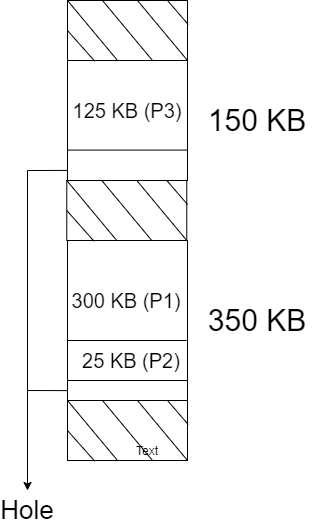

The diagram above was exported from draw.io. Its source (the exported page's mxGraphModel, read from the mxfile embedded in the PNG):
<mxGraphModel dx="652" dy="364" grid="1" gridSize="10" guides="1" tooltips="1" connect="1" arrows="1" fold="1" page="1" pageScale="1" pageWidth="827" pageHeight="1169" math="0" shadow="0">
  <root>
    <mxCell id="0" />
    <mxCell id="1" parent="0" />
    <mxCell id="AB6eDOcvRH5_xspJtzTU-1" value="" style="rounded=0;whiteSpace=wrap;html=1;" parent="1" vertex="1">
      <mxGeometry x="120" y="640" width="120" height="60" as="geometry" />
    </mxCell>
    <mxCell id="AB6eDOcvRH5_xspJtzTU-4" value="" style="rounded=0;whiteSpace=wrap;html=1;" parent="1" vertex="1">
      <mxGeometry x="120" y="700" width="120" height="120" as="geometry" />
    </mxCell>
    <mxCell id="AB6eDOcvRH5_xspJtzTU-5" value="" style="rounded=0;whiteSpace=wrap;html=1;" parent="1" vertex="1">
      <mxGeometry x="120" y="880" width="120" height="160" as="geometry" />
    </mxCell>
    <mxCell id="NchJ7z-USWfBqKcdsgCt-1" value="" style="endArrow=none;html=1;" edge="1" parent="1">
      <mxGeometry width="50" height="50" relative="1" as="geometry">
        <mxPoint x="170" y="700" as="sourcePoint" />
        <mxPoint x="120" y="640" as="targetPoint" />
      </mxGeometry>
    </mxCell>
    <mxCell id="NchJ7z-USWfBqKcdsgCt-2" value="" style="endArrow=none;html=1;" edge="1" parent="1">
      <mxGeometry width="50" height="50" relative="1" as="geometry">
        <mxPoint x="205" y="700" as="sourcePoint" />
        <mxPoint x="155" y="640" as="targetPoint" />
      </mxGeometry>
    </mxCell>
    <mxCell id="NchJ7z-USWfBqKcdsgCt-3" value="" style="endArrow=none;html=1;" edge="1" parent="1">
      <mxGeometry width="50" height="50" relative="1" as="geometry">
        <mxPoint x="240" y="700" as="sourcePoint" />
        <mxPoint x="190" y="640" as="targetPoint" />
      </mxGeometry>
    </mxCell>
    <mxCell id="NchJ7z-USWfBqKcdsgCt-4" value="" style="endArrow=none;html=1;exitX=1.006;exitY=0.4;exitDx=0;exitDy=0;exitPerimeter=0;" edge="1" parent="1" source="AB6eDOcvRH5_xspJtzTU-1">
      <mxGeometry width="50" height="50" relative="1" as="geometry">
        <mxPoint x="240" y="670" as="sourcePoint" />
        <mxPoint x="220" y="640" as="targetPoint" />
      </mxGeometry>
    </mxCell>
    <mxCell id="NchJ7z-USWfBqKcdsgCt-5" value="" style="endArrow=none;html=1;exitX=0.227;exitY=1.012;exitDx=0;exitDy=0;exitPerimeter=0;" edge="1" parent="1" source="AB6eDOcvRH5_xspJtzTU-1">
      <mxGeometry width="50" height="50" relative="1" as="geometry">
        <mxPoint x="150" y="700" as="sourcePoint" />
        <mxPoint x="120" y="670" as="targetPoint" />
      </mxGeometry>
    </mxCell>
    <mxCell id="NchJ7z-USWfBqKcdsgCt-7" value="" style="rounded=0;whiteSpace=wrap;html=1;" vertex="1" parent="1">
      <mxGeometry x="119.27999999999997" y="820" width="120" height="60" as="geometry" />
    </mxCell>
    <mxCell id="NchJ7z-USWfBqKcdsgCt-8" value="" style="endArrow=none;html=1;" edge="1" parent="1">
      <mxGeometry width="50" height="50" relative="1" as="geometry">
        <mxPoint x="169.27999999999997" y="880" as="sourcePoint" />
        <mxPoint x="119.27999999999997" y="820" as="targetPoint" />
      </mxGeometry>
    </mxCell>
    <mxCell id="NchJ7z-USWfBqKcdsgCt-9" value="" style="endArrow=none;html=1;" edge="1" parent="1">
      <mxGeometry width="50" height="50" relative="1" as="geometry">
        <mxPoint x="204.27999999999986" y="880" as="sourcePoint" />
        <mxPoint x="154.27999999999997" y="820" as="targetPoint" />
      </mxGeometry>
    </mxCell>
    <mxCell id="NchJ7z-USWfBqKcdsgCt-10" value="" style="endArrow=none;html=1;" edge="1" parent="1">
      <mxGeometry width="50" height="50" relative="1" as="geometry">
        <mxPoint x="239.27999999999986" y="880" as="sourcePoint" />
        <mxPoint x="189.27999999999997" y="820" as="targetPoint" />
      </mxGeometry>
    </mxCell>
    <mxCell id="NchJ7z-USWfBqKcdsgCt-11" value="" style="endArrow=none;html=1;exitX=1.006;exitY=0.4;exitDx=0;exitDy=0;exitPerimeter=0;" edge="1" source="NchJ7z-USWfBqKcdsgCt-7" parent="1">
      <mxGeometry width="50" height="50" relative="1" as="geometry">
        <mxPoint x="239.27999999999997" y="850" as="sourcePoint" />
        <mxPoint x="219.27999999999986" y="820" as="targetPoint" />
      </mxGeometry>
    </mxCell>
    <mxCell id="NchJ7z-USWfBqKcdsgCt-12" value="" style="endArrow=none;html=1;exitX=0.227;exitY=1.012;exitDx=0;exitDy=0;exitPerimeter=0;" edge="1" source="NchJ7z-USWfBqKcdsgCt-7" parent="1">
      <mxGeometry width="50" height="50" relative="1" as="geometry">
        <mxPoint x="149.27999999999997" y="880" as="sourcePoint" />
        <mxPoint x="119.27999999999997" y="850" as="targetPoint" />
      </mxGeometry>
    </mxCell>
    <mxCell id="NchJ7z-USWfBqKcdsgCt-13" value="" style="rounded=0;whiteSpace=wrap;html=1;" vertex="1" parent="1">
      <mxGeometry x="120" y="1040" width="120" height="60" as="geometry" />
    </mxCell>
    <mxCell id="NchJ7z-USWfBqKcdsgCt-14" value="" style="endArrow=none;html=1;" edge="1" parent="1">
      <mxGeometry width="50" height="50" relative="1" as="geometry">
        <mxPoint x="170" y="1100" as="sourcePoint" />
        <mxPoint x="120" y="1040" as="targetPoint" />
      </mxGeometry>
    </mxCell>
    <mxCell id="NchJ7z-USWfBqKcdsgCt-15" value="" style="endArrow=none;html=1;" edge="1" parent="1">
      <mxGeometry width="50" height="50" relative="1" as="geometry">
        <mxPoint x="204.9999999999999" y="1100" as="sourcePoint" />
        <mxPoint x="155" y="1040" as="targetPoint" />
      </mxGeometry>
    </mxCell>
    <mxCell id="NchJ7z-USWfBqKcdsgCt-16" value="" style="endArrow=none;html=1;" edge="1" parent="1">
      <mxGeometry width="50" height="50" relative="1" as="geometry">
        <mxPoint x="239.9999999999999" y="1100" as="sourcePoint" />
        <mxPoint x="190" y="1040" as="targetPoint" />
      </mxGeometry>
    </mxCell>
    <mxCell id="NchJ7z-USWfBqKcdsgCt-17" value="" style="endArrow=none;html=1;exitX=1.006;exitY=0.4;exitDx=0;exitDy=0;exitPerimeter=0;" edge="1" source="NchJ7z-USWfBqKcdsgCt-13" parent="1">
      <mxGeometry width="50" height="50" relative="1" as="geometry">
        <mxPoint x="240" y="1070" as="sourcePoint" />
        <mxPoint x="219.9999999999999" y="1040" as="targetPoint" />
      </mxGeometry>
    </mxCell>
    <mxCell id="NchJ7z-USWfBqKcdsgCt-18" value="" style="endArrow=none;html=1;exitX=0.227;exitY=1.012;exitDx=0;exitDy=0;exitPerimeter=0;" edge="1" source="NchJ7z-USWfBqKcdsgCt-13" parent="1">
      <mxGeometry width="50" height="50" relative="1" as="geometry">
        <mxPoint x="150" y="1100" as="sourcePoint" />
        <mxPoint x="120" y="1070" as="targetPoint" />
      </mxGeometry>
    </mxCell>
    <mxCell id="NchJ7z-USWfBqKcdsgCt-19" value="&lt;font style=&quot;font-size: 30px&quot;&gt;150 KB&lt;/font&gt;" style="text;html=1;strokeColor=none;fillColor=none;align=center;verticalAlign=middle;whiteSpace=wrap;rounded=0;" vertex="1" parent="1">
      <mxGeometry x="240" y="750" width="140" height="20" as="geometry" />
    </mxCell>
    <mxCell id="NchJ7z-USWfBqKcdsgCt-20" value="&lt;font style=&quot;font-size: 30px&quot;&gt;350 KB&lt;/font&gt;" style="text;html=1;strokeColor=none;fillColor=none;align=center;verticalAlign=middle;whiteSpace=wrap;rounded=0;" vertex="1" parent="1">
      <mxGeometry x="240" y="950" width="140" height="20" as="geometry" />
    </mxCell>
    <mxCell id="NchJ7z-USWfBqKcdsgCt-22" value="" style="endArrow=none;html=1;" edge="1" parent="1">
      <mxGeometry width="50" height="50" relative="1" as="geometry">
        <mxPoint x="120" y="789.58" as="sourcePoint" />
        <mxPoint x="240" y="789.58" as="targetPoint" />
      </mxGeometry>
    </mxCell>
    <mxCell id="NchJ7z-USWfBqKcdsgCt-23" value="" style="endArrow=none;html=1;" edge="1" parent="1">
      <mxGeometry width="50" height="50" relative="1" as="geometry">
        <mxPoint x="119.28" y="980" as="sourcePoint" />
        <mxPoint x="239.2799999999999" y="980" as="targetPoint" />
      </mxGeometry>
    </mxCell>
    <mxCell id="NchJ7z-USWfBqKcdsgCt-24" value="&lt;font style=&quot;font-size: 20px&quot;&gt;25 KB (P2)&lt;/font&gt;" style="text;html=1;strokeColor=none;fillColor=none;align=center;verticalAlign=middle;whiteSpace=wrap;rounded=0;" vertex="1" parent="1">
      <mxGeometry x="119.27999999999997" y="990" width="130" height="20" as="geometry" />
    </mxCell>
    <mxCell id="NchJ7z-USWfBqKcdsgCt-25" value="&lt;font style=&quot;font-size: 20px&quot;&gt;125 KB (P3)&lt;/font&gt;" style="text;html=1;strokeColor=none;fillColor=none;align=center;verticalAlign=middle;whiteSpace=wrap;rounded=0;" vertex="1" parent="1">
      <mxGeometry x="115" y="740" width="130" height="20" as="geometry" />
    </mxCell>
    <mxCell id="NchJ7z-USWfBqKcdsgCt-26" value="&lt;font style=&quot;font-size: 20px&quot;&gt;300 KB (P1)&lt;/font&gt;" style="text;html=1;strokeColor=none;fillColor=none;align=center;verticalAlign=middle;whiteSpace=wrap;rounded=0;" vertex="1" parent="1">
      <mxGeometry x="119.27999999999997" y="930" width="120" height="20" as="geometry" />
    </mxCell>
    <mxCell id="NchJ7z-USWfBqKcdsgCt-28" value="" style="endArrow=none;html=1;" edge="1" parent="1">
      <mxGeometry width="50" height="50" relative="1" as="geometry">
        <mxPoint x="119.99999999999997" y="1020" as="sourcePoint" />
        <mxPoint x="239.99999999999986" y="1020" as="targetPoint" />
      </mxGeometry>
    </mxCell>
    <mxCell id="NchJ7z-USWfBqKcdsgCt-29" value="" style="endArrow=none;html=1;entryX=-0.003;entryY=0.916;entryDx=0;entryDy=0;entryPerimeter=0;" edge="1" parent="1" target="AB6eDOcvRH5_xspJtzTU-4">
      <mxGeometry width="50" height="50" relative="1" as="geometry">
        <mxPoint x="80" y="810" as="sourcePoint" />
        <mxPoint x="90" y="820" as="targetPoint" />
      </mxGeometry>
    </mxCell>
    <mxCell id="NchJ7z-USWfBqKcdsgCt-30" value="" style="endArrow=none;html=1;entryX=0.002;entryY=0.876;entryDx=0;entryDy=0;entryPerimeter=0;" edge="1" parent="1">
      <mxGeometry width="50" height="50" relative="1" as="geometry">
        <mxPoint x="79.76" y="1030" as="sourcePoint" />
        <mxPoint x="120.00000000000001" y="1030.1200000000001" as="targetPoint" />
      </mxGeometry>
    </mxCell>
    <mxCell id="NchJ7z-USWfBqKcdsgCt-31" value="" style="endArrow=classic;html=1;" edge="1" parent="1">
      <mxGeometry width="50" height="50" relative="1" as="geometry">
        <mxPoint x="80" y="810" as="sourcePoint" />
        <mxPoint x="80" y="1130" as="targetPoint" />
      </mxGeometry>
    </mxCell>
    <mxCell id="NchJ7z-USWfBqKcdsgCt-32" value="Text" style="text;html=1;strokeColor=none;fillColor=none;align=center;verticalAlign=middle;whiteSpace=wrap;rounded=0;" vertex="1" parent="1">
      <mxGeometry x="180" y="1080" width="40" height="20" as="geometry" />
    </mxCell>
    <mxCell id="NchJ7z-USWfBqKcdsgCt-33" value="&lt;font style=&quot;font-size: 26px&quot;&gt;Hole&lt;/font&gt;" style="text;html=1;strokeColor=none;fillColor=none;align=center;verticalAlign=middle;whiteSpace=wrap;rounded=0;" vertex="1" parent="1">
      <mxGeometry x="60" y="1140" width="40" height="20" as="geometry" />
    </mxCell>
  </root>
</mxGraphModel>